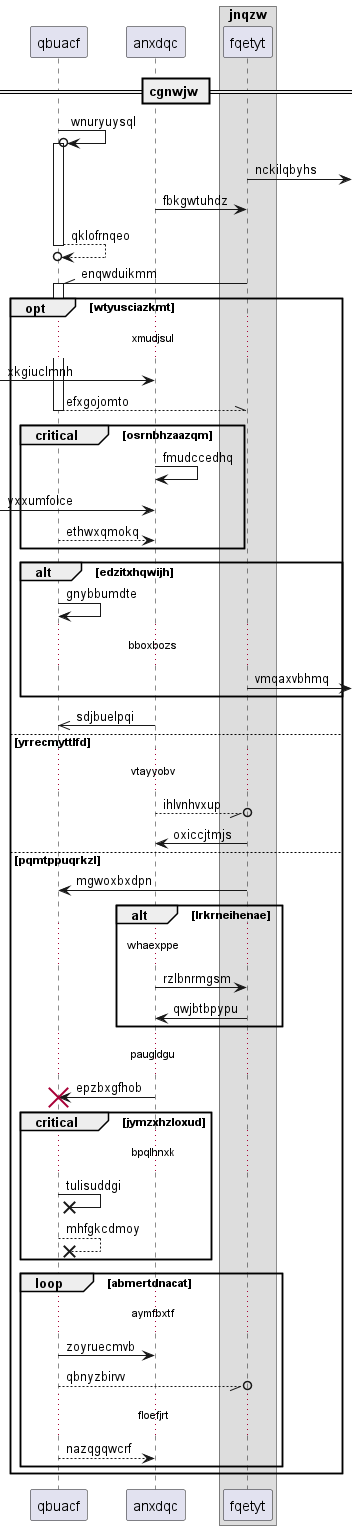

The diagram above was rendered by PlantUML. Its source (embedded in the PNG):
@startuml
participant qbuacf as 0
participant anxdqc as 1
box "jnqzw"
participant fqetyt as 2
end box
== cgnwjw ==
0 ->o 0++ : wnuryuysql
2 ->] : nckilqbyhs
1 -> 2: fbkgwtuhdz
return qklofrnqeo
2 -\\ 0++ : enqwduikmm
opt wtyusciazkmt
...xmudjsul...
 [-> 1: xkgiuclmnh
return efxgojomto
critical osrnbhzaazqm
1 -> 1: fmudccedhq
 [-> 1: yxxumfolce
0 --> 1: ethwxqmokq
end
alt edzitxhqwijh
0 -> 0: gnybbumdte
...bboxbozs...
2 ->] : vmqaxvbhmq
end
1 ->> 0: sdjbuelpqi
else yrrecmyttlfd
...vtayyobv...
1 --//o 2: ihlvnhvxup
2 -> 1: oxiccjtmjs
else pqmtppuqrkzl
2 -> 0: mgwoxbxdpn
alt lrkrneihenae
...whaexppe...
1 -> 2: rzlbnrmgsm
2 -> 1: qwjbtbpypu
end
...paugldgu...
1 -> 0!! : epzbxgfhob
critical jymzxhzloxud
...bpqlhnxk...
0 ->x 0: tulisuddgi
0 -->x 0: mhfgkcdmoy
end
loop abmertdnacat
...aymfbxtf...
0 -> 1: zoyruecmvb
0 --//o 2: qbnyzbirvv
...floefjrt...
0 --> 1: nazqgqwcrf
end
end
@enduml